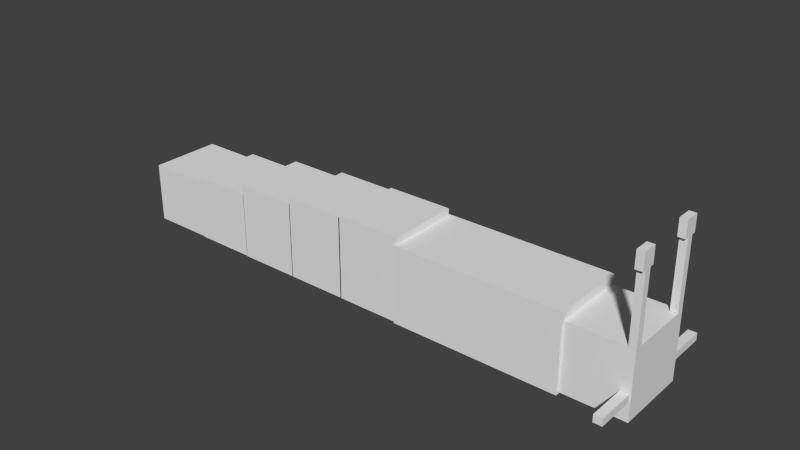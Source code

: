 # Source: crystal_slug.blend  (saved by Blender 2.72.0; exported with 4.5.12 LTS)
import bpy
from mathutils import Matrix  # noqa: F401  (used for matrix-valued properties, if any)

bpy.ops.wm.read_factory_settings(use_empty=True)
scene = bpy.context.scene
scene.name = 'Scene'

# ---- collections
col_collection_1 = bpy.data.collections.new('Collection 1'); scene.collection.children.link(col_collection_1)

# ---- materials (node trees are filled in below, after node groups)
mat_material = bpy.data.materials.new('Material')
mat_material.alpha_threshold = 0.0
mat_material.use_transparent_shadow = False
mat_material.roughness = 0.5
mat_material.line_color = (0.0, 0.0, 0.0, 1.0)

# ---- material node trees

# ---- world
world_world = bpy.data.worlds.new('World'); scene.world = world_world
world_world.color = (0.05088, 0.05088, 0.05088)
world_world.use_sun_shadow = False
world_world.sun_shadow_jitter_overblur = 0.0
world_world.cycles.sampling_method = 'MANUAL'
world_world.cycles.sample_map_resolution = 256

# ---- meshes
me_cube = bpy.data.meshes.new('Cube')
me_cube.from_pydata([(-2.881, 0.3122, 0.02341), (-2.881, -0.3122, 0.02341), (-3.423, -0.3122, 0.02341), (-3.423, 0.3122, 0.02341), (-2.881, 0.3122, 0.5456), (-2.881, -0.3122, 0.5456), (-3.423, -0.3122, 0.5456), (-3.423, 0.3122, 0.5456), (-2.338, 0.3122, 0.01831), (-2.338, -0.3122, 0.01831), (-2.88, -0.3122, 0.01831), (-2.88, 0.3122, 0.01831), (-2.338, 0.3122, 0.5944), (-2.338, -0.3122, 0.5944), (-2.88, -0.3122, 0.5944), (-2.88, 0.3122, 0.5944), (-1.798, 0.3122, 0.01421), (-1.798, -0.3122, 0.01421), (-2.341, -0.3122, 0.01421), (-2.341, 0.3122, 0.01421), (-1.798, 0.3122, 0.6763), (-1.798, -0.3122, 0.6763), (-2.341, -0.3122, 0.6763), (-2.341, 0.3122, 0.6763), (1.287, -0.3171, 0.1984), (1.287, -0.6494, 0.1984), (1.214, -0.6494, 0.1984), (1.214, -0.3171, 0.1984), (1.287, -0.3171, 0.262), (1.287, -0.6494, 0.262), (1.214, -0.6494, 0.262), (1.214, -0.3171, 0.262), (1.287, 0.6471, 0.1984), (1.287, 0.3148, 0.1984), (1.214, 0.3148, 0.1984), (1.214, 0.6471, 0.1984), (1.287, 0.6471, 0.262), (1.287, 0.3148, 0.262), (1.214, 0.3148, 0.262), (1.214, 0.6471, 0.262), (1.237, -0.3452, 1.191), (1.237, -0.2166, 1.191), (1.298, -0.2166, 1.191), (1.298, -0.3452, 1.191), (1.237, -0.3452, 1.333), (1.237, -0.2166, 1.333), (1.298, -0.2166, 1.333), (1.298, -0.3452, 1.333), (1.237, -0.3113, 0.6147), (1.237, -0.2504, 0.6147), (1.298, -0.2504, 0.6147), (1.298, -0.3113, 0.6147), (1.237, -0.3113, 1.19), (1.237, -0.2504, 1.19), (1.298, -0.2504, 1.19), (1.298, -0.3113, 1.19), (1.237, 0.2136, 1.191), (1.237, 0.3422, 1.191), (1.298, 0.3422, 1.191), (1.298, 0.2136, 1.191), (1.237, 0.2136, 1.333), (1.237, 0.3422, 1.333), (1.298, 0.3422, 1.333), (1.298, 0.2136, 1.333), (1.237, 0.2475, 0.6147), (1.237, 0.3083, 0.6147), (1.298, 0.3083, 0.6147), (1.298, 0.2475, 0.6147), (1.237, 0.2475, 1.19), (1.237, 0.3083, 1.19), (1.298, 0.3083, 1.19), (1.298, 0.2475, 1.19), (-1.262, 0.3122, 0.01429), (-1.262, -0.3122, 0.01429), (-1.804, -0.3122, 0.01429), (-1.804, 0.3122, 0.01429), (-1.262, 0.3122, 0.7285), (-1.262, -0.3122, 0.7285), (-1.804, -0.3122, 0.7285), (-1.804, 0.3122, 0.7285), (-0.6891, 0.3122, 0.01306), (-0.6891, -0.3122, 0.01306), (-1.271, -0.3122, 0.01306), (-1.271, 0.3122, 0.01306), (-0.6891, 0.3122, 0.7491), (-0.6891, -0.3122, 0.7491), (-1.271, -0.3122, 0.7491), (-1.271, 0.3122, 0.7491), (1.297, 0.3122, 0.03619), (1.297, -0.3122, 0.03619), (0.7548, -0.3122, 0.03619), (0.7548, 0.3122, 0.03619), (1.297, 0.3122, 0.6113), (1.297, -0.3122, 0.6113), (0.7548, -0.3122, 0.6113), (0.7548, 0.3122, 0.6113), (0.7544, 0.335, 0.01787), (0.7544, -0.335, 0.01787), (-0.7003, -0.335, 0.01787), (-0.7003, 0.335, 0.01787), (0.7544, 0.335, 0.6879), (0.7544, -0.335, 0.6879), (-0.7003, -0.335, 0.6879), (-0.7003, 0.335, 0.6879)], [], [(0, 1, 2, 3), (4, 7, 6, 5), (0, 4, 5, 1), (1, 5, 6, 2), (2, 6, 7, 3), (4, 0, 3, 7), (8, 9, 10, 11), (12, 15, 14, 13), (8, 12, 13, 9), (9, 13, 14, 10), (10, 14, 15, 11), (12, 8, 11, 15), (16, 17, 18, 19), (20, 23, 22, 21), (16, 20, 21, 17), (17, 21, 22, 18), (18, 22, 23, 19), (20, 16, 19, 23), (24, 25, 26, 27), (28, 31, 30, 29), (24, 28, 29, 25), (25, 29, 30, 26), (26, 30, 31, 27), (28, 24, 27, 31), (32, 33, 34, 35), (36, 39, 38, 37), (32, 36, 37, 33), (33, 37, 38, 34), (34, 38, 39, 35), (36, 32, 35, 39), (40, 41, 42, 43), (44, 47, 46, 45), (40, 44, 45, 41), (41, 45, 46, 42), (42, 46, 47, 43), (44, 40, 43, 47), (48, 49, 50, 51), (52, 55, 54, 53), (48, 52, 53, 49), (49, 53, 54, 50), (50, 54, 55, 51), (52, 48, 51, 55), (56, 57, 58, 59), (60, 63, 62, 61), (56, 60, 61, 57), (57, 61, 62, 58), (58, 62, 63, 59), (60, 56, 59, 63), (64, 65, 66, 67), (68, 71, 70, 69), (64, 68, 69, 65), (65, 69, 70, 66), (66, 70, 71, 67), (68, 64, 67, 71), (72, 73, 74, 75), (76, 79, 78, 77), (72, 76, 77, 73), (73, 77, 78, 74), (74, 78, 79, 75), (76, 72, 75, 79), (80, 81, 82, 83), (84, 87, 86, 85), (80, 84, 85, 81), (81, 85, 86, 82), (82, 86, 87, 83), (84, 80, 83, 87), (88, 89, 90, 91), (92, 95, 94, 93), (88, 92, 93, 89), (89, 93, 94, 90), (90, 94, 95, 91), (92, 88, 91, 95), (96, 97, 98, 99), (100, 103, 102, 101), (96, 100, 101, 97), (97, 101, 102, 98), (98, 102, 103, 99), (100, 96, 99, 103)])
_uv = me_cube.uv_layers.new(name='UVMap')
_uv.uv.foreach_set('vector', [0.9813, 0.143, 0.9813, 0.2779, 0.8577, 0.2779, 0.8577, 0.143, 0.3053, 0.748, 0.4289, 0.748, 0.4289, 0.8829, 0.3053, 0.8829, 0.9767, 0.4209, 0.8577, 0.4209, 0.8577, 0.286, 0.9767, 0.286, 0.9585, 0.8354, 0.8395, 0.8354, 0.8395, 0.7183, 0.9585, 0.7183, 0.9829, 0.7368, 0.864, 0.7368, 0.864, 0.6019, 0.9829, 0.6019, 0.3053, 0.8829, 0.4243, 0.8829, 0.4243, 1.0, 0.3053, 1.0, 0.98, 0.7368, 0.98, 0.8716, 0.8564, 0.8716, 0.8564, 0.7368, 0.7329, 0.7368, 0.8564, 0.7368, 0.8564, 0.8716, 0.7329, 0.8716, 0.1313, 0.767, 0.0, 0.767, 0.0, 0.6322, 0.1313, 0.6322, 0.8765, 0.1244, 0.8765, 3.862e-08, 1.0, 0.0, 1.0, 0.1244, 0.5789, 0.748, 0.4476, 0.748, 0.4476, 0.6132, 0.5789, 0.6132, 0.9896, 0.4589, 0.9896, 0.5834, 0.8661, 0.5834, 0.8661, 0.4589, 0.1235, 0.767, 0.1235, 0.9019, 0.0, 0.9019, 0.0, 0.767, 0.8661, 0.5938, 0.7425, 0.5938, 0.7425, 0.4589, 0.8661, 0.4589, 0.6107, 0.143, 0.6107, 0.0, 0.7529, 0.0, 0.7529, 0.143, 0.7342, 0.429, 0.7342, 0.286, 0.8577, 0.286, 0.8577, 0.429, 0.6003, 0.6019, 0.6003, 0.4589, 0.7425, 0.4589, 0.7425, 0.6019, 0.7342, 0.286, 0.7342, 0.143, 0.8577, 0.143, 0.8577, 0.286, 0.6571, 0.8961, 0.6571, 0.9679, 0.6405, 0.9679, 0.6405, 0.8961, 0.6147, 0.8981, 0.6312, 0.8981, 0.6312, 0.9699, 0.6147, 0.9699, 0.6315, 0.8962, 0.646, 0.8964, 0.6449, 0.9682, 0.6304, 0.9679, 0.6481, 0.9788, 0.6626, 0.9788, 0.6626, 0.9945, 0.6481, 0.9945, 0.6643, 0.968, 0.6498, 0.968, 0.6498, 0.8963, 0.6643, 0.8963, 0.7077, 0.9566, 0.6932, 0.9566, 0.6932, 0.9409, 0.7077, 0.9409, 0.6146, 0.9694, 0.6136, 0.8976, 0.6302, 0.8974, 0.6312, 0.9692, 0.6605, 0.9702, 0.6439, 0.9705, 0.6429, 0.8987, 0.6595, 0.8985, 0.647, 0.9686, 0.6325, 0.9688, 0.6315, 0.897, 0.646, 0.8968, 0.7261, 0.9662, 0.7116, 0.9662, 0.7116, 0.9505, 0.7261, 0.9505, 0.6539, 0.8969, 0.6684, 0.8967, 0.6694, 0.9685, 0.6549, 0.9687, 0.6563, 0.9945, 0.6418, 0.9945, 0.6418, 0.9788, 0.6563, 0.9788, 0.7342, 0.4568, 0.7342, 0.429, 0.7481, 0.429, 0.7481, 0.4568, 0.7758, 0.4568, 0.7619, 0.4568, 0.7619, 0.429, 0.7758, 0.429, 0.9456, 0.4209, 0.9456, 0.4516, 0.9163, 0.4516, 0.9163, 0.4209, 0.9456, 0.4516, 0.9456, 0.4209, 0.9595, 0.4209, 0.9595, 0.4516, 0.9832, 0.9069, 0.9832, 0.9849, 0.9088, 0.9849, 0.9088, 0.9069, 0.5185, 0.8829, 0.5185, 0.9136, 0.5046, 0.9136, 0.5046, 0.8829, 0.8313, 0.4447, 0.8452, 0.4447, 0.8452, 0.4579, 0.8313, 0.4579, 0.7897, 0.4579, 0.7897, 0.4447, 0.8036, 0.4447, 0.8036, 0.4579, 0.2792, 0.8458, 0.2792, 0.7216, 0.293, 0.7216, 0.293, 0.8458, 0.293, 0.5974, 0.293, 0.7216, 0.2792, 0.7216, 0.2792, 0.5974, 0.5927, 0.7374, 0.5927, 0.8616, 0.5789, 0.8616, 0.5789, 0.7374, 0.2792, 0.4732, 0.2792, 0.5974, 0.2653, 0.5974, 0.2653, 0.4732, 0.7897, 0.429, 0.7897, 0.4568, 0.7758, 0.4568, 0.7758, 0.429, 0.7619, 0.4568, 0.7481, 0.4568, 0.7481, 0.429, 0.7619, 0.429, 0.887, 0.4209, 0.887, 0.4516, 0.8577, 0.4516, 0.8577, 0.4209, 0.4769, 0.9136, 0.4769, 0.8829, 0.4908, 0.8829, 0.4908, 0.9136, 0.9054, 0.9879, 0.9054, 0.9063, 0.9833, 0.9063, 0.9833, 0.9879, 0.5046, 0.8829, 0.5046, 0.9136, 0.4908, 0.9136, 0.4908, 0.8829, 0.8036, 0.4447, 0.8174, 0.4447, 0.8174, 0.4579, 0.8036, 0.4579, 0.8174, 0.4579, 0.8174, 0.4447, 0.8313, 0.4447, 0.8313, 0.4579, 0.5789, 0.7374, 0.5789, 0.6132, 0.5927, 0.6132, 0.5927, 0.7374, 0.2792, 0.5974, 0.2792, 0.7216, 0.2653, 0.7216, 0.2653, 0.5974, 0.2653, 0.8458, 0.2653, 0.7216, 0.2792, 0.7216, 0.2792, 0.8458, 0.293, 0.4732, 0.293, 0.5974, 0.2792, 0.5974, 0.2792, 0.4732, 0.5711, 0.748, 0.5711, 0.8829, 0.4476, 0.8829, 0.4476, 0.748, 0.8765, 0.1349, 0.7529, 0.1349, 0.7529, 4.506e-08, 0.8765, 0.0, 0.6003, 0.4589, 0.6003, 0.6132, 0.458, 0.6132, 0.458, 0.4589, 0.6107, 0.4515, 0.6107, 0.2973, 0.7342, 0.2973, 0.7342, 0.4515, 0.3053, 0.6132, 0.3053, 0.4589, 0.4476, 0.4589, 0.4476, 0.6132, 0.7342, 0.143, 0.7342, 0.2973, 0.6107, 0.2973, 0.6107, 0.143, 0.438, 0.6132, 0.438, 0.748, 0.3053, 0.748, 0.3053, 0.6132, 0.7329, 0.7368, 0.6003, 0.7368, 0.6003, 0.6019, 0.7329, 0.6019, 0.2949, 0.3142, 0.2949, 0.4732, 0.1527, 0.4732, 0.1527, 0.3142, 0.0, 0.6322, 4.074e-08, 0.4732, 0.1326, 0.4732, 0.1326, 0.6322, 0.0, 0.4732, 2.037e-08, 0.3142, 0.1423, 0.3142, 0.1423, 0.4732, 0.2653, 0.4732, 0.2653, 0.6322, 0.1326, 0.6322, 0.1326, 0.4732, 0.6003, 0.8716, 0.6003, 0.7368, 0.7238, 0.7368, 0.7238, 0.8716, 0.2471, 0.9019, 0.1235, 0.9019, 0.1235, 0.767, 0.2471, 0.767, 0.864, 0.7368, 0.7329, 0.7368, 0.7329, 0.6019, 0.864, 0.6019, 0.7238, 0.9959, 0.7238, 0.8716, 0.8473, 0.8716, 0.8473, 0.9959, 0.1313, 0.6322, 0.2623, 0.6322, 0.2623, 0.767, 0.1313, 0.767, 0.5612, 0.825, 0.5612, 0.7007, 0.6847, 0.7007, 0.6847, 0.825, 0.458, 0.0, 0.6107, 0.0, 0.6107, 0.3142, 0.458, 0.3142, 0.1527, 0.3142, 0.1527, 0.0, 0.3053, 0.0, 0.3053, 0.3142, 0.6107, 0.4589, 0.458, 0.4589, 0.458, 0.3142, 0.6107, 0.3142, 0.458, 0.3142, 0.3053, 0.3142, 0.3053, 0.0, 0.458, 2.575e-08, 0.458, 0.3142, 0.458, 0.4589, 0.3053, 0.4589, 0.3053, 0.3142, 0.0, 0.0, 0.1527, 6.437e-08, 0.1527, 0.3142, 8.149e-08, 0.3142])
me_cube.materials.append(mat_material)
me_cube.use_remesh_preserve_volume = False
me_cube.use_remesh_preserve_attributes = False
me_cube.use_mirror_vertex_groups = False
me_cube.update()
arm_armature_001 = bpy.data.armatures.new('Armature.001')  # bones are not reproduced

# ---- objects
ob_armature = bpy.data.objects.new('Armature', arm_armature_001)
ob_cube = bpy.data.objects.new('Cube', me_cube)

# ---- transforms, parenting, visibility, modifiers, constraints
ob_armature.location = (0.1637, -0.0327, -0.887)
ob_armature.show_in_front = True
ob_armature.lineart.crease_threshold = 0.0
ob_cube.parent = ob_armature
ob_cube.matrix_parent_inverse = Matrix(((1.0, 0.0, 0.0, -0.1637), (0.0, 1.0, 0.0, 0.0327), (0.0, 0.0, 1.0, 0.887), (0.0, 0.0, 0.0, 1.0)))
ob_cube.location = (0.0, 0.0, 0.0)
ob_cube.lock_rotations_4d = False
ob_cube.empty_display_type = 'ARROWS'
ob_cube.lineart.crease_threshold = 0.0
_vg = ob_cube.vertex_groups.new(name='6')
_vg.add([96, 97, 98, 99, 100, 101, 102, 103], 1.0, 'REPLACE')
_vg = ob_cube.vertex_groups.new(name='testa')
_vg.add([88, 89, 90, 91, 92, 93, 94, 95], 1.0, 'REPLACE')
_vg = ob_cube.vertex_groups.new(name='nervootticos')
_vg.add([64, 65, 66, 67, 68, 69, 70, 71], 1.0, 'REPLACE')
_vg = ob_cube.vertex_groups.new(name='occhios')
_vg.add([56, 57, 58, 59, 60, 61, 62, 63], 1.0, 'REPLACE')
_vg = ob_cube.vertex_groups.new(name='nervootticod')
_vg.add([48, 49, 50, 51, 52, 53, 54, 55], 1.0, 'REPLACE')
_vg = ob_cube.vertex_groups.new(name='occhiod')
_vg.add([40, 41, 42, 43, 44, 45, 46, 47], 1.0, 'REPLACE')
_vg = ob_cube.vertex_groups.new(name='baffod')
_vg.add([24, 25, 26, 27, 28, 29, 30, 31], 1.0, 'REPLACE')
_vg = ob_cube.vertex_groups.new(name='baffos')
_vg.add([32, 33, 34, 35, 36, 37, 38, 39], 1.0, 'REPLACE')
_vg = ob_cube.vertex_groups.new(name='5')
_vg.add([80, 81, 82, 83, 84, 85, 86, 87], 1.0, 'REPLACE')
_vg = ob_cube.vertex_groups.new(name='4')
_vg.add([72, 73, 74, 75, 76, 77, 78, 79], 1.0, 'REPLACE')
_vg = ob_cube.vertex_groups.new(name='3')
_vg.add([16, 17, 18, 19, 20, 21, 22, 23], 1.0, 'REPLACE')
_vg = ob_cube.vertex_groups.new(name='2')
_vg.add([8, 9, 10, 11, 12, 13, 14, 15], 1.0, 'REPLACE')
_vg = ob_cube.vertex_groups.new(name='1')
_vg.add([0, 1, 2, 3, 4, 5, 6, 7], 1.0, 'REPLACE')
_m = ob_cube.modifiers.new('Armature', 'ARMATURE')
_m.object = ob_armature

# ---- collection membership
col_collection_1.objects.link(ob_armature)
col_collection_1.objects.link(ob_cube)

# ---- scene / render settings (as saved in the file)
scene.frame_start = 0; scene.frame_end = 250; scene.frame_set(190)
scene.render.engine = 'BLENDER_EEVEE_NEXT'
scene.render.resolution_percentage = 50
scene.render.dither_intensity = 0.0
scene.cycles.use_denoising = False
scene.cycles.samples = 10
scene.cycles.sampling_pattern = 'TABULATED_SOBOL'
scene.cycles.light_sampling_threshold = 0.0
scene.cycles.use_adaptive_sampling = False
scene.cycles.use_light_tree = False
scene.cycles.blur_glossy = 0.0
scene.cycles.pixel_filter_type = 'GAUSSIAN'
scene.cycles.sample_clamp_indirect = 0.0
scene.view_settings.view_transform = 'Standard'
bpy.context.view_layer.update()

# ---- added for rendering (the .blend has no active camera and no usable light): camera, sun
cam_auto = bpy.data.cameras.new('AutoCamera')
cam_auto.lens = 50.0
cam_auto.sensor_width = 36.0
cam_auto.clip_end = 1000.0
ob_auto_camera = bpy.data.objects.new('AutoCamera', cam_auto)
scene.collection.objects.link(ob_auto_camera)
ob_auto_camera.location = (3.9338, -5.8227, 4.53457)
ob_auto_camera.rotation_euler = (1.09748, -7.21219e-08, 0.694738)
scene.camera = ob_auto_camera
light_auto_sun = bpy.data.lights.new('AutoSun', 'SUN')
light_auto_sun.energy = 3.0
light_auto_sun.angle = 0.0523599
ob_auto_sun = bpy.data.objects.new('AutoSun', light_auto_sun)
scene.collection.objects.link(ob_auto_sun)
ob_auto_sun.rotation_euler = (0.872665, 0.174533, 0.523599)
bpy.context.view_layer.update()
